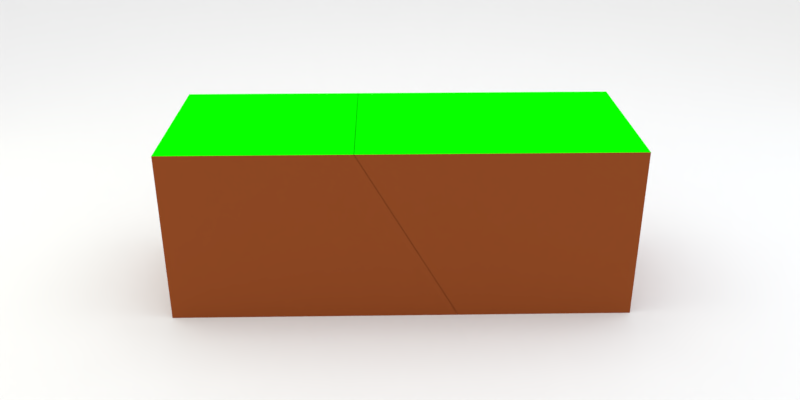 # Source: depremani.blend  (saved by Blender 2.79.0; exported with 4.5.12 LTS)
import bpy
from mathutils import Matrix  # noqa: F401  (used for matrix-valued properties, if any)

bpy.ops.wm.read_factory_settings(use_empty=True)
scene = bpy.context.scene
scene.name = 'Scene'

# ---- collections
col_collection_1 = bpy.data.collections.new('Collection 1'); scene.collection.children.link(col_collection_1)

# ---- materials (node trees are filled in below, after node groups)
mat_material_002 = bpy.data.materials.new('Material.002')
mat_material_002.alpha_threshold = 0.0
mat_material_002.roughness = 0.5
mat_material_001 = bpy.data.materials.new('Material.001')
mat_material_001.alpha_threshold = 0.0
mat_material_001.diffuse_color = (0.001831, 0.8, 0.0, 1.0)
mat_material_001.roughness = 0.5
mat_material_001.line_color = (0.0, 0.0, 0.0, 1.0)
mat_material_007 = bpy.data.materials.new('Material.007')
mat_material_007.alpha_threshold = 0.0
mat_material_007.roughness = 0.5
mat_material_004 = bpy.data.materials.new('Material.004')
mat_material_004.alpha_threshold = 0.0
mat_material_004.roughness = 0.5

# ---- material node trees
mat_material_002.use_nodes = True; mat_material_002.node_tree.nodes.clear()
_N = mat_material_002.node_tree.nodes; _L = mat_material_002.node_tree.links
n0 = _N.new('ShaderNodeOutputMaterial'); n0.name = 'Material Output'; n0.location = (300, 300)
n1 = _N.new('ShaderNodeBsdfDiffuse'); n1.name = 'Diffuse BSDF'; n1.location = (10, 300)
n1.inputs[0].default_value = (0.2641, 0.06356, 0.01714, 1.0)
_L.new(n1.outputs[0], n0.inputs[0])
n0.is_active_output = True
mat_material_007.use_nodes = True; mat_material_007.node_tree.nodes.clear()
_N = mat_material_007.node_tree.nodes; _L = mat_material_007.node_tree.links
n0 = _N.new('ShaderNodeOutputMaterial'); n0.name = 'Material Output'; n0.location = (300, 300)
n1 = _N.new('ShaderNodeBsdfDiffuse'); n1.name = 'Diffuse BSDF'; n1.location = (10, 300)
_L.new(n1.outputs[0], n0.inputs[0])
n0.is_active_output = True
mat_material_004.use_nodes = True; mat_material_004.node_tree.nodes.clear()
_N = mat_material_004.node_tree.nodes; _L = mat_material_004.node_tree.links
n0 = _N.new('ShaderNodeOutputMaterial'); n0.name = 'Material Output'; n0.location = (300, 300)
n1 = _N.new('ShaderNodeEmission'); n1.name = 'Emission'; n1.location = (10, 300)
n1.inputs[0].default_value = (0.8, 0.8, 0.8, 1.0)
n1.inputs[1].default_value = 4.0
_L.new(n1.outputs[0], n0.inputs[0])
n0.is_active_output = True

# ---- world
world_world = bpy.data.worlds.new('World'); scene.world = world_world
world_world.color = (1.0, 1.0, 1.0)
world_world.use_sun_shadow = False
world_world.sun_shadow_jitter_overblur = 0.0
world_world.cycles.sampling_method = 'MANUAL'

# ---- cameras
cam_camera_001 = bpy.data.cameras.new('Camera.001')
cam_camera_001.clip_end = 100.0
cam_camera_001.lens = 35.0
cam_camera_001.sensor_width = 32.0
cam_camera_001.sensor_height = 18.0
cam_camera_001.display_size = 2.0
cam_camera_001.dof.focus_distance = 0.0

# ---- lights
light_area = bpy.data.lights.new('Area', 'AREA')
light_area.color = (0.9092, 1.0, 0.6103)
light_area.transmission_factor = 0.0
light_area.energy = 78.54
light_area.shadow_buffer_clip_start = 0.5
light_area.shadow_soft_size = 10.0
light_area.shadow_maximum_resolution = 0.006
light_area.use_absolute_resolution = True
light_area.size = 10.0
light_area.size_y = 0.1
light_area_001 = bpy.data.lights.new('Area.001', 'AREA')
light_area_001.color = (0.5134, 0.7658, 1.0)
light_area_001.transmission_factor = 0.0
light_area_001.energy = 78.54
light_area_001.shadow_buffer_clip_start = 0.5
light_area_001.shadow_soft_size = 10.0
light_area_001.shadow_maximum_resolution = 0.006
light_area_001.use_absolute_resolution = True
light_area_001.size = 10.0
light_area_001.size_y = 0.1

# ---- meshes
me_cube_003 = bpy.data.meshes.new('Cube.003')
me_cube_003.from_pydata([(-1.0, 1.0, -1.0), (-1.0, 1.0, 1.0), (1.0, 1.0, -1.0), (1.0, 1.0, 1.0), (1.0, -0.1642, 0.866), (1.0, -0.194, 1.0), (-1.0, -0.194, 1.0), (1.0, 0.2507, -1.0), (-1.0, 0.2507, -1.0)], [], [(0, 1, 3, 2), (2, 3, 5, 4, 7), (0, 2, 7, 8), (3, 1, 6, 5), (8, 6, 1, 0), (5, 6, 8, 7, 4)])
me_cube_003.polygons.foreach_set('material_index', [0, 0, 0, 1, 0, 0])
me_cube_003.materials.append(mat_material_002)
me_cube_003.materials.append(mat_material_001)
me_cube_003.use_remesh_preserve_volume = False
me_cube_003.use_remesh_preserve_attributes = False
me_cube_003.use_mirror_vertex_groups = False
me_cube_003.update()
me_cube_006 = bpy.data.meshes.new('Cube.006')
me_cube_006.from_pydata([(-1.0, -1.0, -1.0), (-1.0, -1.0, 1.0), (1.0, -1.0, -1.0), (1.0, -1.0, 1.0), (1.0, -0.1642, 0.866), (1.0, -0.194, 1.0), (-1.0, -0.194, 1.0), (1.0, 0.2507, -1.0), (-1.0, 0.2507, -1.0)], [], [(0, 1, 6, 8), (2, 3, 1, 0), (5, 6, 1, 3), (7, 4, 5, 3, 2), (8, 7, 2, 0), (5, 4, 7, 8, 6)])
me_cube_006.polygons.foreach_set('material_index', [0, 0, 1, 0, 0, 0])
me_cube_006.materials.append(mat_material_002)
me_cube_006.materials.append(mat_material_001)
me_cube_006.use_remesh_preserve_volume = False
me_cube_006.use_remesh_preserve_attributes = False
me_cube_006.use_mirror_vertex_groups = False
me_cube_006.update()
me_plane = bpy.data.meshes.new('Plane')
me_plane.from_pydata([(-1.0, -1.0, 0.0), (1.0, -1.0, 0.0), (-1.0, 1.0, 0.0), (1.0, 1.0, 0.0)], [], [(0, 1, 3, 2)])
me_plane.materials.append(mat_material_007)
me_plane.use_remesh_preserve_volume = False
me_plane.use_remesh_preserve_attributes = False
me_plane.use_mirror_vertex_groups = False
me_plane.update()
me_plane_001 = bpy.data.meshes.new('Plane.001')
me_plane_001.from_pydata([(-1.0, -1.0, 0.0), (1.0, -1.0, 0.0), (-1.0, 1.0, 0.0), (1.0, 1.0, 0.0)], [], [(0, 1, 3, 2)])
me_plane_001.materials.append(mat_material_004)
me_plane_001.use_remesh_preserve_volume = False
me_plane_001.use_remesh_preserve_attributes = False
me_plane_001.use_mirror_vertex_groups = False
me_plane_001.update()
me_plane_002 = bpy.data.meshes.new('Plane.002')
me_plane_002.from_pydata([(-1.0, -1.0, 0.0), (1.0, -1.0, 0.0), (-1.0, 1.0, 0.0), (1.0, 1.0, 0.0)], [], [(0, 1, 3, 2)])
me_plane_002.materials.append(mat_material_004)
me_plane_002.use_remesh_preserve_volume = False
me_plane_002.use_remesh_preserve_attributes = False
me_plane_002.use_mirror_vertex_groups = False
me_plane_002.update()
me_plane_003 = bpy.data.meshes.new('Plane.003')
me_plane_003.from_pydata([(-1.0, -1.0, 0.0), (1.0, -1.0, 0.0), (-1.0, 1.0, 0.0), (1.0, 1.0, 0.0)], [], [(0, 1, 3, 2)])
me_plane_003.materials.append(mat_material_004)
me_plane_003.use_remesh_preserve_volume = False
me_plane_003.use_remesh_preserve_attributes = False
me_plane_003.use_mirror_vertex_groups = False
me_plane_003.update()

# ---- objects
ob_camera = bpy.data.objects.new('Camera', cam_camera_001)
ob_cube = bpy.data.objects.new('Cube', me_cube_003)
ob_cube_003 = bpy.data.objects.new('Cube.003', me_cube_006)
ob_area = bpy.data.objects.new('Area', light_area)
ob_area_001 = bpy.data.objects.new('Area.001', light_area_001)
ob_plane = bpy.data.objects.new('Plane', me_plane)
ob_plane_001 = bpy.data.objects.new('Plane.001', me_plane_001)
ob_plane_002 = bpy.data.objects.new('Plane.002', me_plane_002)
ob_plane_003 = bpy.data.objects.new('Plane.003', me_plane_003)

# ---- transforms, parenting, visibility, modifiers, constraints
ob_camera.location = (9.398, -0.1974, 4.469)
ob_camera.rotation_euler = (1.127, -3.636e-07, 1.55)
ob_camera.scale = (1.0, 1.0, 1.0)
ob_camera.lineart.crease_threshold = 0.0
ob_cube.location = (0.0, 0.0003059, 0.0)
ob_cube.scale = (1.0, 2.596, 1.0)
ob_cube.lineart.crease_threshold = 0.0
ob_cube_003.location = (0.0, 0.005275, 0.0)
ob_cube_003.scale = (1.0, 2.596, 1.0)
ob_cube_003.lineart.crease_threshold = 0.0
ob_area.location = (0.684, -7.142, 3.102)
ob_area.rotation_euler = (1.201, -0.0, 0.0)
ob_area.lineart.crease_threshold = 0.0
ob_area_001.location = (0.684, 8.483, 3.102)
ob_area_001.rotation_euler = (-1.122, -0.0, 0.0)
ob_area_001.lineart.crease_threshold = 0.0
ob_plane.location = (0.0, 0.0, -0.9734)
ob_plane.scale = (5000.0, 5000.0, 5000.0)
ob_plane.lineart.crease_threshold = 0.0
ob_plane_001.location = (-3.639, 0.0, 14.57)
ob_plane_001.rotation_euler = (0.0, -0.4746, 0.0)
ob_plane_001.scale = (2.827, 2.827, 2.827)
ob_plane_001.lineart.crease_threshold = 0.0
ob_plane_002.location = (0.7795, 6.912, 13.25)
ob_plane_002.rotation_euler = (0.0, -0.4746, -1.484)
ob_plane_002.scale = (2.827, 2.827, 2.827)
ob_plane_002.lineart.crease_threshold = 0.0
ob_plane_003.location = (0.7795, -6.135, 13.25)
ob_plane_003.rotation_euler = (0.0, -0.4746, 1.658)
ob_plane_003.scale = (2.827, 2.827, 2.827)
ob_plane_003.lineart.crease_threshold = 0.0

# ---- collection membership
col_collection_1.objects.link(ob_camera)
col_collection_1.objects.link(ob_cube)
col_collection_1.objects.link(ob_cube_003)
col_collection_1.objects.link(ob_area)
col_collection_1.objects.link(ob_area_001)
col_collection_1.objects.link(ob_plane)
col_collection_1.objects.link(ob_plane_001)
col_collection_1.objects.link(ob_plane_002)
col_collection_1.objects.link(ob_plane_003)

# ---- scene / render settings (as saved in the file)
scene.camera = ob_camera
scene.frame_start = 1; scene.frame_end = 100; scene.frame_set(0)
scene.render.engine = 'CYCLES'
scene.render.image_settings.compression = 100
scene.render.resolution_x = 960
scene.render.resolution_y = 480
scene.render.dither_intensity = 0.0
scene.cycles.use_denoising = False
scene.cycles.samples = 128
scene.cycles.sampling_pattern = 'TABULATED_SOBOL'
scene.cycles.use_adaptive_sampling = False
scene.cycles.use_light_tree = False
scene.cycles.blur_glossy = 0.0
scene.cycles.sample_clamp_indirect = 0.0
scene.view_settings.view_transform = 'Standard'
bpy.context.view_layer.update()

